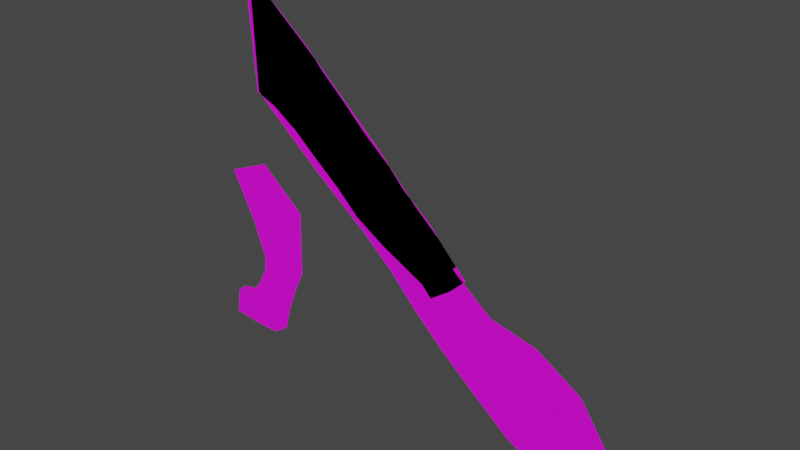 # Source: pythontest.blend  (saved by Blender 2.93.21; exported with 4.5.12 LTS)
import bpy
from mathutils import Matrix  # noqa: F401  (used for matrix-valued properties, if any)

bpy.ops.wm.read_factory_settings(use_empty=True)
scene = bpy.context.scene
scene.name = 'Scene'

# ---- collections
col_collection = bpy.data.collections.new('Collection'); scene.collection.children.link(col_collection)

# ---- images (referenced by path relative to the original .blend; pixels are not part of the script)
import os
ASSET_DIR = os.environ.get("B2B_ASSET_DIR", "")  # directory of the original .blend (textures are referenced by path, not embedded)
HERE = os.path.dirname(os.path.abspath(__file__))  # packed textures are extracted next to this script under _unpacked/

def load_image(name, relpath, width, height, colorspace="sRGB"):
    """Load a texture the original file referenced (path relative to the .blend, or extracted next to this script)."""
    p = next((c for c in (os.path.join(HERE, relpath), os.path.join(ASSET_DIR, relpath)) if relpath and os.path.exists(c)), "")
    if p:
        img = bpy.data.images.load(p, check_existing=True)
        img.name = name
    else:  # same state as the original file: an image datablock whose file is absent (Cycles renders it pink)
        img = bpy.data.images.new(name, width, height)
        img.source = "FILE"
        img.filepath = "//" + (relpath or name)
    img.colorspace_settings.name = colorspace
    return img
img_digileg_png_001 = load_image('digileg.png.001', 'digileg.png', 1024, 1024, 'sRGB')
img_dragontail_png = load_image('dragontail.png', 'dragontail.png', 1024, 1024, 'sRGB')
img_cattail_png = load_image('cattail.png', 'cattail.png', 1024, 1024, 'sRGB')
img_tailcanine_png = load_image('tailcanine.png', 'tailcanine.png', 1024, 1024, 'sRGB')
img_tailshort_png = load_image('tailshort.png', 'tailshort.png', 1024, 1024, 'sRGB')

# ---- materials (node trees are filled in below, after node groups)
mat_material_002 = bpy.data.materials.new('Material.002')
mat_material_002.use_transparent_shadow = False
mat_material_003 = bpy.data.materials.new('Material.003')
mat_material_003.use_transparent_shadow = False
mat_material_004 = bpy.data.materials.new('Material.004')
mat_material_004.use_transparent_shadow = False
mat_material_005 = bpy.data.materials.new('Material.005')
mat_material_005.use_transparent_shadow = False
mat_material_006 = bpy.data.materials.new('Material.006')
mat_material_006.use_transparent_shadow = False

# ---- material node trees
mat_material_002.use_nodes = True; mat_material_002.node_tree.nodes.clear()
_N = mat_material_002.node_tree.nodes; _L = mat_material_002.node_tree.links
n0 = _N.new('ShaderNodeBsdfPrincipled'); n0.name = 'Principled BSDF'; n0.location = (10, 300)
n0.distribution = 'GGX'
n0.subsurface_method = 'BURLEY'
n0.inputs[3].default_value = 1.45
n0.inputs[27].default_value = (0.0, 0.0, 0.0, 1.0)
n0.inputs[28].default_value = 1.0
n1 = _N.new('ShaderNodeOutputMaterial'); n1.name = 'Material Output'; n1.location = (300, 300)
n2 = _N.new('ShaderNodeTexImage'); n2.name = 'Image Texture'; n2.location = (-552, 98)
n2.image = img_digileg_png_001
_L.new(n0.outputs[0], n1.inputs[0])
_L.new(n2.outputs[0], n0.inputs[0])
n1.is_active_output = True
mat_material_003.use_nodes = True; mat_material_003.node_tree.nodes.clear()
_N = mat_material_003.node_tree.nodes; _L = mat_material_003.node_tree.links
n0 = _N.new('ShaderNodeBsdfPrincipled'); n0.name = 'Principled BSDF'; n0.location = (10, 300)
n0.distribution = 'GGX'
n0.subsurface_method = 'BURLEY'
n0.inputs[3].default_value = 1.45
n0.inputs[27].default_value = (0.0, 0.0, 0.0, 1.0)
n0.inputs[28].default_value = 1.0
n1 = _N.new('ShaderNodeOutputMaterial'); n1.name = 'Material Output'; n1.location = (300, 300)
n2 = _N.new('ShaderNodeTexImage'); n2.name = 'Image Texture'; n2.location = (-299, 145)
n2.image = img_dragontail_png
_L.new(n0.outputs[0], n1.inputs[0])
_L.new(n2.outputs[0], n0.inputs[0])
n1.is_active_output = True
mat_material_004.use_nodes = True; mat_material_004.node_tree.nodes.clear()
_N = mat_material_004.node_tree.nodes; _L = mat_material_004.node_tree.links
n0 = _N.new('ShaderNodeBsdfPrincipled'); n0.name = 'Principled BSDF'; n0.location = (10, 300)
n0.distribution = 'GGX'
n0.subsurface_method = 'BURLEY'
n0.inputs[3].default_value = 1.45
n0.inputs[27].default_value = (0.0, 0.0, 0.0, 1.0)
n0.inputs[28].default_value = 1.0
n1 = _N.new('ShaderNodeOutputMaterial'); n1.name = 'Material Output'; n1.location = (300, 300)
n2 = _N.new('ShaderNodeTexImage'); n2.name = 'Image Texture'; n2.location = (-327, 119)
n2.image = img_cattail_png
_L.new(n0.outputs[0], n1.inputs[0])
_L.new(n2.outputs[0], n0.inputs[0])
n1.is_active_output = True
mat_material_005.use_nodes = True; mat_material_005.node_tree.nodes.clear()
_N = mat_material_005.node_tree.nodes; _L = mat_material_005.node_tree.links
n0 = _N.new('ShaderNodeBsdfPrincipled'); n0.name = 'Principled BSDF'; n0.location = (10, 300)
n0.distribution = 'GGX'
n0.subsurface_method = 'BURLEY'
n0.inputs[3].default_value = 1.45
n0.inputs[27].default_value = (0.0, 0.0, 0.0, 1.0)
n0.inputs[28].default_value = 1.0
n1 = _N.new('ShaderNodeOutputMaterial'); n1.name = 'Material Output'; n1.location = (300, 300)
n2 = _N.new('ShaderNodeTexImage'); n2.name = 'Image Texture'; n2.location = (-275, 159)
n2.image = img_tailcanine_png
_L.new(n0.outputs[0], n1.inputs[0])
_L.new(n2.outputs[0], n0.inputs[0])
n1.is_active_output = True
mat_material_006.use_nodes = True; mat_material_006.node_tree.nodes.clear()
_N = mat_material_006.node_tree.nodes; _L = mat_material_006.node_tree.links
n0 = _N.new('ShaderNodeBsdfPrincipled'); n0.name = 'Principled BSDF'; n0.location = (10, 300)
n0.distribution = 'GGX'
n0.subsurface_method = 'BURLEY'
n0.inputs[3].default_value = 1.45
n0.inputs[27].default_value = (0.0, 0.0, 0.0, 1.0)
n0.inputs[28].default_value = 1.0
n1 = _N.new('ShaderNodeOutputMaterial'); n1.name = 'Material Output'; n1.location = (300, 300)
n2 = _N.new('ShaderNodeTexImage'); n2.name = 'Image Texture'; n2.location = (-301, 242)
n2.image = img_tailshort_png
_L.new(n0.outputs[0], n1.inputs[0])
_L.new(n2.outputs[0], n0.inputs[0])
n1.is_active_output = True

# ---- world
world_world = bpy.data.worlds.new('World'); scene.world = world_world
world_world.use_nodes = True; world_world.node_tree.nodes.clear()
_N = world_world.node_tree.nodes; _L = world_world.node_tree.links
n0 = _N.new('ShaderNodeOutputWorld'); n0.name = 'World Output'; n0.location = (300, 300)
n1 = _N.new('ShaderNodeBackground'); n1.name = 'Background'; n1.location = (10, 300)
n1.inputs[0].default_value = (0.05088, 0.05088, 0.05088, 1.0)
_L.new(n1.outputs[0], n0.inputs[0])
n0.is_active_output = True
world_world.color = (0.05088, 0.05088, 0.05088)
world_world.use_sun_shadow = False
world_world.sun_shadow_jitter_overblur = 0.0

# ---- meshes
me_mybeautifulmesh_009 = bpy.data.meshes.new('myBeautifulMesh.009')
me_mybeautifulmesh_009.from_pydata([(-0.5246, 0.0, -4.013), (-0.4729, 0.0, -3.643), (-0.335, 0.0, -3.513), (-0.141, 0.0, -3.483), (-0.02461, 0.0, -3.371), (0.1176, 0.0, -3.078), (0.1306, 0.0, -2.862), (-0.05047, 0.0, -2.358), (-0.3996, 0.0, -1.668), (0.234, 0.0, -1.41), (0.8763, 0.0, -1.949), (0.859, 0.0, -2.88), (0.7297, 0.0, -3.16), (0.5831, 0.0, -3.543), (0.4883, 0.0, -3.91), (0.2599, 0.0, -4.065), (-0.09358, 0.0, -4.061), (-0.2729, 0.0, -3.835), (-0.1562, 0.0, -3.785), (0.06045, 0.0, -3.775), (0.1871, 0.0, -3.601), (0.2471, 0.0, -3.465), (0.3638, 0.0, -3.118), (0.4704, 0.0, -2.871), (0.3871, 0.0, -2.361), (0.2338, 0.0, -1.921)], [], [(17, 16, 0), (17, 1, 0), (17, 2, 1), (17, 18, 2), (17, 16, 18), (15, 16, 19), (18, 16, 19), (18, 3, 19), (18, 2, 3), (14, 20, 19, 15), (20, 4, 19), (3, 19, 4), (20, 21, 5, 4), (20, 14, 13, 21), (13, 12, 22, 21), (22, 6, 5, 21), (22, 23, 11, 12), (23, 24, 10, 11), (23, 6, 22), (23, 24, 7, 6), (24, 25, 10), (25, 9, 10), (25, 8, 9), (25, 7, 8), (25, 7, 24)])
_uv = me_mybeautifulmesh_009.uv_layers.new(name='UVMap')
_uv.uv.foreach_set('vector', [0.1562, 0.1016, 0.2963, 0.01334, -0.04041, 0.03186, 0.1562, 0.1016, 0.0, 0.1767, -0.04041, 0.03186, 0.1562, 0.1016, 0.1078, 0.2272, 0.0, 0.1767, 0.1562, 0.1016, 0.2474, 0.1211, 0.1078, 0.2272, 0.1562, 0.1016, 0.2963, 0.01334, 0.2474, 0.1211, 0.5725, 0.01165, 0.2963, 0.01334, 0.4167, 0.125, 0.2474, 0.1211, 0.2963, 0.01334, 0.4167, 0.125, 0.2474, 0.1211, 0.2593, 0.239, 0.4167, 0.125, 0.2474, 0.1211, 0.1078, 0.2272, 0.2593, 0.239, 0.7509, 0.07227, 0.5156, 0.1927, 0.4167, 0.125, 0.5725, 0.01165, 0.5156, 0.1927, 0.3502, 0.2827, 0.4167, 0.125, 0.2593, 0.239, 0.4167, 0.125, 0.3502, 0.2827, 0.5156, 0.1927, 0.5625, 0.2461, 0.4613, 0.3972, 0.3502, 0.2827, 0.5156, 0.1927, 0.7509, 0.07227, 0.825, 0.2154, 0.5625, 0.2461, 0.825, 0.2154, 0.9395, 0.3652, 0.6536, 0.3815, 0.5625, 0.2461, 0.6536, 0.3815, 0.4714, 0.4814, 0.4613, 0.3972, 0.5625, 0.2461, 0.6536, 0.3815, 0.737, 0.4779, 1.041, 0.4747, 0.9395, 0.3652, 0.737, 0.4779, 0.6719, 0.6771, 1.054, 0.8384, 1.041, 0.4747, 0.737, 0.4779, 0.4714, 0.4814, 0.6536, 0.3815, 0.737, 0.4779, 0.6719, 0.6771, 0.33, 0.6784, 0.4714, 0.4814, 0.6719, 0.6771, 0.5521, 0.849, 1.054, 0.8384, 0.5521, 0.849, 0.5523, 1.049, 1.054, 0.8384, 0.5521, 0.849, 0.05725, 0.9478, 0.5523, 1.049, 0.5521, 0.849, 0.33, 0.6784, 0.05725, 0.9478, 0.5521, 0.849, 0.33, 0.6784, 0.6719, 0.6771])
me_mybeautifulmesh_009.materials.append(mat_material_002)
me_mybeautifulmesh_009.use_remesh_fix_poles = True
me_mybeautifulmesh_009.use_remesh_preserve_attributes = False
me_mybeautifulmesh_009.update()
me_mybeautifulmesh = bpy.data.meshes.new('myBeautifulMesh')
me_mybeautifulmesh.from_pydata([(0.2088, 0.0, -0.3768), (0.5213, 0.0, -0.6476), (0.8546, 0.0, -0.9289), (1.219, 0.0, -1.231), (1.636, 0.0, -1.564), (2.042, 0.0, -1.877), (2.49, 0.0, -2.283), (2.844, 0.0, -2.668), (3.313, 0.0, -3.116), (3.782, 0.0, -3.512), (4.334, 0.0, -3.96), (4.886, 0.0, -4.273), (5.375, 0.0, -4.377), (5.75, 0.0, -4.043), (5.698, 0.0, -3.46), (5.323, 0.0, -2.898), (4.688, 0.0, -2.502), (4.021, 0.0, -2.346), (3.521, 0.0, -1.95), (3.073, 0.0, -1.523), (2.553, 0.0, -1.054), (2.105, 0.0, -0.5539), (1.584, 0.0, -0.05386), (1.146, 0.0, 0.4045), (0.6879, 0.0, 0.7795), (0.1567, 0.0, 1.175), (0.6351, 0.0, 0.02519), (0.9622, 0.0, -0.2458), (1.364, 0.0, -0.6384), (1.887, 0.0, -1.096), (2.299, 0.0, -1.498), (2.785, 0.0, -1.891), (3.215, 0.0, -2.274), (3.747, 0.0, -2.722), (4.093, 0.0, -2.965), (4.766, 0.0, -3.367), (5.046, 0.0, -3.629), (4.43, 0.0, -3.166), (5.006, 0.0, -2.7), (4.058, 0.0, -3.736), (5.511, 0.0, -3.179), (4.906, 0.0, -3.498), (4.61, 0.0, -4.116), (3.547, 0.0, -3.314), (4.355, 0.0, -2.424), (3.92, 0.0, -2.844), (3.079, 0.0, -2.892), (3.771, 0.0, -2.148), (3.481, 0.0, -2.498), (2.667, 0.0, -2.476), (3.0, 0.0, -2.082), (3.297, 0.0, -1.736), (2.266, 0.0, -2.08), (2.542, 0.0, -1.694), (2.813, 0.0, -1.288), (1.839, 0.0, -1.721), (2.329, 0.0, -0.8039), (2.093, 0.0, -1.297), (1.428, 0.0, -1.398), (1.626, 0.0, -0.8673), (1.844, 0.0, -0.3039), (1.037, 0.0, -1.08), (1.365, 0.0, 0.1753), (1.163, 0.0, -0.4421), (0.688, 0.0, -0.7882), (0.9171, 0.0, 0.592), (0.7986, 0.0, -0.1103), (0.1851, 0.0, 0.3304)], [], [(24, 26, 25), (66, 26, 1, 64), (63, 28, 3, 61), (63, 62, 22, 28), (66, 26, 24, 65), (58, 4, 29, 59), (55, 4, 29, 57), (52, 5, 30, 53), (49, 7, 32, 50), (46, 7, 32, 48), (43, 9, 34, 45), (39, 37, 34, 9), (41, 36, 11, 42), (12, 36, 11), (13, 36, 12), (14, 36, 13), (40, 15, 35, 41), (38, 37, 35, 15), (44, 45, 33, 17), (48, 47, 17, 33), (50, 51, 19, 31), (54, 20, 30, 53), (56, 21, 29, 57), (60, 22, 28, 59), (16, 34, 37, 38), (10, 35, 37, 39), (14, 40, 41, 36), (35, 41, 42, 10), (16, 34, 45, 44), (8, 43, 45, 33), (32, 18, 47, 48), (8, 46, 48, 33), (32, 18, 51, 50), (6, 49, 50, 31), (19, 54, 53, 31), (6, 52, 53, 31), (20, 56, 57, 30), (5, 55, 57, 30), (21, 60, 59, 29), (3, 58, 59, 28), (27, 23, 62, 63), (27, 63, 61, 2), (27, 66, 65, 23), (27, 66, 64, 2), (67, 26, 25), (1, 26, 67, 0)])
_uv = me_mybeautifulmesh.uv_layers.new(name='UVMap')
_uv.uv.foreach_set('vector', [0.2899, 0.9593, 0.2848, 0.812, 0.238, 1.037, 0.3007, 0.7855, 0.2848, 0.812, 0.2736, 0.6806, 0.2899, 0.6531, 0.3363, 0.7207, 0.3559, 0.6824, 0.3418, 0.5667, 0.324, 0.5962, 0.3363, 0.7207, 0.356, 0.8413, 0.3774, 0.7965, 0.3559, 0.6824, 0.3007, 0.7855, 0.2848, 0.812, 0.2899, 0.9593, 0.3123, 0.9227, 0.3621, 0.5341, 0.3825, 0.5015, 0.4071, 0.5929, 0.3815, 0.6377, 0.4023, 0.471, 0.3825, 0.5015, 0.4071, 0.5929, 0.4271, 0.5537, 0.444, 0.4008, 0.4222, 0.4405, 0.4472, 0.5145, 0.4709, 0.4761, 0.4832, 0.3235, 0.5005, 0.2859, 0.5367, 0.363, 0.5157, 0.4004, 0.5234, 0.2421, 0.5005, 0.2859, 0.5367, 0.363, 0.5627, 0.3191, 0.5692, 0.1597, 0.592, 0.1211, 0.6225, 0.2281, 0.6056, 0.2517, 0.619, 0.07735, 0.6553, 0.1887, 0.6225, 0.2281, 0.592, 0.1211, 0.7018, 0.1238, 0.7155, 0.09828, 0.6999, -0.02743, 0.6729, 0.003092, 0.7477, -0.04777, 0.7155, 0.09828, 0.6999, -0.02743, 0.7843, 0.01733, 0.7155, 0.09828, 0.7477, -0.04777, 0.7792, 0.1313, 0.7155, 0.09828, 0.7843, 0.01733, 0.7609, 0.1862, 0.7426, 0.2411, 0.6882, 0.1494, 0.7018, 0.1238, 0.7116, 0.2798, 0.6553, 0.1887, 0.6882, 0.1494, 0.7426, 0.2411, 0.648, 0.3337, 0.6056, 0.2517, 0.5887, 0.2753, 0.6154, 0.349, 0.5627, 0.3191, 0.591, 0.3876, 0.6154, 0.349, 0.5887, 0.2753, 0.5157, 0.4004, 0.5447, 0.468, 0.5229, 0.5097, 0.4947, 0.4378, 0.4974, 0.5555, 0.472, 0.6012, 0.4472, 0.5145, 0.4709, 0.4761, 0.4501, 0.6501, 0.4283, 0.6989, 0.4071, 0.5929, 0.4271, 0.5537, 0.4028, 0.7477, 0.3774, 0.7965, 0.3559, 0.6824, 0.3815, 0.6377, 0.6805, 0.3184, 0.6225, 0.2281, 0.6553, 0.1887, 0.7116, 0.2798, 0.646, 0.03361, 0.6882, 0.1494, 0.6553, 0.1887, 0.619, 0.07735, 0.7792, 0.1313, 0.7609, 0.1862, 0.7018, 0.1238, 0.7155, 0.09828, 0.6882, 0.1494, 0.7018, 0.1238, 0.6729, 0.003092, 0.646, 0.03361, 0.6805, 0.3184, 0.6225, 0.2281, 0.6056, 0.2517, 0.648, 0.3337, 0.5463, 0.1984, 0.5692, 0.1597, 0.6056, 0.2517, 0.5887, 0.2753, 0.5367, 0.363, 0.5666, 0.4263, 0.591, 0.3876, 0.5627, 0.3191, 0.5463, 0.1984, 0.5234, 0.2421, 0.5627, 0.3191, 0.5887, 0.2753, 0.5367, 0.363, 0.5666, 0.4263, 0.5447, 0.468, 0.5157, 0.4004, 0.4659, 0.3612, 0.4832, 0.3235, 0.5157, 0.4004, 0.4947, 0.4378, 0.5229, 0.5097, 0.4974, 0.5555, 0.4709, 0.4761, 0.4947, 0.4378, 0.4659, 0.3612, 0.444, 0.4008, 0.4709, 0.4761, 0.4947, 0.4378, 0.472, 0.6012, 0.4501, 0.6501, 0.4271, 0.5537, 0.4472, 0.5145, 0.4222, 0.4405, 0.4023, 0.471, 0.4271, 0.5537, 0.4472, 0.5145, 0.4283, 0.6989, 0.4028, 0.7477, 0.3815, 0.6377, 0.4071, 0.5929, 0.3418, 0.5667, 0.3621, 0.5341, 0.3815, 0.6377, 0.3559, 0.6824, 0.3167, 0.7591, 0.3347, 0.8861, 0.356, 0.8413, 0.3363, 0.7207, 0.3167, 0.7591, 0.3363, 0.7207, 0.324, 0.5962, 0.3062, 0.6257, 0.3167, 0.7591, 0.3007, 0.7855, 0.3123, 0.9227, 0.3347, 0.8861, 0.3167, 0.7591, 0.3007, 0.7855, 0.2899, 0.6531, 0.3062, 0.6257, 0.2408, 0.8716, 0.2848, 0.812, 0.238, 1.037, 0.2736, 0.6806, 0.2848, 0.812, 0.2408, 0.8716, 0.2431, 0.7335])
me_mybeautifulmesh.materials.append(mat_material_003)
me_mybeautifulmesh.use_remesh_fix_poles = True
me_mybeautifulmesh.use_remesh_preserve_attributes = False
me_mybeautifulmesh.update()
me_mybeautifulmesh_001 = bpy.data.meshes.new('myBeautifulMesh.001')
me_mybeautifulmesh_001.from_pydata([(0.4853, 0.0, -0.06841), (0.2248, 0.0, 1.116), (0.6618, 0.0, 0.7467), (0.8551, 0.0, 0.5955), (1.116, 0.0, 0.3854), (1.401, 0.0, 0.1417), (1.729, 0.0, -0.1609), (2.065, 0.0, -0.4886), (2.469, 0.0, -0.8331), (2.855, 0.0, -1.22), (3.216, 0.0, -1.539), (3.637, 0.0, -1.984), (3.401, 0.0, -2.211), (3.107, 0.0, -2.421), (2.687, 0.0, -1.959), (2.309, 0.0, -1.581), (1.922, 0.0, -1.236), (1.511, 0.0, -0.8667), (1.141, 0.0, -0.4886), (0.8971, 0.0, -0.2617), (0.7374, 0.0, -0.1356), (0.5946, 0.0, -0.07681), (0.6594, 0.0, 0.3486), (0.8363, 0.0, 0.1989), (1.04, 0.0, -0.01879), (1.333, 0.0, -0.2501), (1.775, 0.0, -0.6174), (2.197, 0.0, -0.9984), (2.612, 0.0, -1.393), (2.972, 0.0, -1.753), (3.427, 0.0, -1.762), (2.897, 0.0, -2.19), (3.187, 0.0, -1.982), (3.036, 0.0, -1.379), (2.498, 0.0, -1.77), (2.792, 0.0, -1.573), (2.662, 0.0, -1.026), (2.116, 0.0, -1.409), (2.404, 0.0, -1.196), (2.267, 0.0, -0.6609), (1.716, 0.0, -1.052), (1.986, 0.0, -0.8079), (1.897, 0.0, -0.3247), (1.554, 0.0, -0.4338), (1.326, 0.0, -0.6777), (1.565, 0.0, -0.00959), (1.019, 0.0, -0.3751), (1.187, 0.0, -0.1344), (0.352, 0.0, 0.5378), (0.54, 0.0, -0.07261), (0.4433, 0.0, 0.9316), (0.5057, 0.0, 0.4432)], [], [(31, 32, 29, 14), (32, 30, 10, 29), (33, 9, 28, 35), (36, 8, 27, 38), (39, 7, 26, 41), (42, 6, 25, 43), (45, 5, 24, 47), (5, 4, 23, 24), (4, 3, 22, 23), (3, 2, 22), (34, 14, 29, 35), (37, 16, 27, 38), (40, 17, 26, 41), (44, 18, 25, 43), (46, 19, 24, 47), (19, 20, 23, 24), (20, 21, 22, 23), (49, 0, 48, 51), (12, 11, 30, 32), (13, 12, 32, 31), (15, 34, 35, 28), (10, 33, 35, 29), (15, 37, 38, 28), (9, 36, 38, 28), (16, 40, 41, 27), (8, 39, 41, 27), (17, 44, 43, 26), (7, 42, 43, 26), (18, 46, 47, 25), (6, 45, 47, 25), (22, 51, 50, 2), (51, 48, 1, 50), (21, 49, 51, 22)])
_uv = me_mybeautifulmesh_001.uv_layers.new(name='UVMap')
_uv.uv.foreach_set('vector', [0.7041, 0.1999, 0.7607, 0.2405, 0.7188, 0.2852, 0.6631, 0.245, 0.7607, 0.2405, 0.8075, 0.2836, 0.7665, 0.3271, 0.7188, 0.2852, 0.7312, 0.3583, 0.6959, 0.3894, 0.6484, 0.3556, 0.6836, 0.3204, 0.6582, 0.4272, 0.6204, 0.4649, 0.5673, 0.4327, 0.6079, 0.3941, 0.581, 0.4986, 0.5416, 0.5322, 0.485, 0.5071, 0.5261, 0.4699, 0.5088, 0.5642, 0.476, 0.5962, 0.3986, 0.5788, 0.4418, 0.5429, 0.444, 0.6258, 0.412, 0.6553, 0.3415, 0.624, 0.37, 0.6014, 0.412, 0.6553, 0.3562, 0.7029, 0.3016, 0.6665, 0.3415, 0.624, 0.3562, 0.7029, 0.3053, 0.744, 0.2671, 0.6957, 0.3016, 0.6665, 0.3053, 0.744, 0.2675, 0.7735, 0.2671, 0.6957, 0.6261, 0.2819, 0.6631, 0.245, 0.7188, 0.2852, 0.6836, 0.3204, 0.5515, 0.3525, 0.5137, 0.3862, 0.5673, 0.4327, 0.6079, 0.3941, 0.4735, 0.4223, 0.4333, 0.4584, 0.485, 0.5071, 0.5261, 0.4699, 0.3972, 0.4953, 0.3611, 0.5322, 0.3986, 0.5788, 0.4418, 0.5429, 0.3373, 0.5544, 0.3135, 0.5765, 0.3415, 0.624, 0.37, 0.6014, 0.3135, 0.5765, 0.2823, 0.6012, 0.3016, 0.6665, 0.3415, 0.624, 0.2823, 0.6012, 0.2544, 0.6127, 0.2671, 0.6957, 0.3016, 0.6665, 0.2437, 0.6135, 0.2331, 0.6143, 0.207, 0.7327, 0.237, 0.7142, 0.8026, 0.1958, 0.8485, 0.2401, 0.8075, 0.2836, 0.7607, 0.2405, 0.7451, 0.1547, 0.8026, 0.1958, 0.7607, 0.2405, 0.7041, 0.1999, 0.5892, 0.3189, 0.6261, 0.2819, 0.6836, 0.3204, 0.6484, 0.3556, 0.7665, 0.3271, 0.7312, 0.3583, 0.6836, 0.3204, 0.7188, 0.2852, 0.5892, 0.3189, 0.5515, 0.3525, 0.6079, 0.3941, 0.6484, 0.3556, 0.6959, 0.3894, 0.6582, 0.4272, 0.6079, 0.3941, 0.6484, 0.3556, 0.5137, 0.3862, 0.4735, 0.4223, 0.5261, 0.4699, 0.5673, 0.4327, 0.6204, 0.4649, 0.581, 0.4986, 0.5261, 0.4699, 0.5673, 0.4327, 0.4333, 0.4584, 0.3972, 0.4953, 0.4418, 0.5429, 0.485, 0.5071, 0.5416, 0.5322, 0.5088, 0.5642, 0.4418, 0.5429, 0.485, 0.5071, 0.3611, 0.5322, 0.3373, 0.5544, 0.37, 0.6014, 0.3986, 0.5788, 0.476, 0.5962, 0.444, 0.6258, 0.37, 0.6014, 0.3986, 0.5788, 0.2671, 0.6957, 0.237, 0.7142, 0.2249, 0.8096, 0.2675, 0.7735, 0.237, 0.7142, 0.207, 0.7327, 0.1822, 0.8457, 0.2249, 0.8096, 0.2544, 0.6127, 0.2437, 0.6135, 0.237, 0.7142, 0.2671, 0.6957])
me_mybeautifulmesh_001.materials.append(mat_material_004)
me_mybeautifulmesh_001.use_remesh_fix_poles = True
me_mybeautifulmesh_001.use_remesh_preserve_attributes = False
me_mybeautifulmesh_001.update()
me_mybeautifulmesh_002 = bpy.data.meshes.new('myBeautifulMesh.002')
me_mybeautifulmesh_002.from_pydata([(0.1875, 0.0, -0.3898), (0.07785, 0.0, 1.273), (0.4717, 0.0, -0.5059), (0.7081, 0.0, 0.7521), (1.105, 0.0, 0.4227), (1.375, 0.0, 0.1867), (1.578, 0.0, -0.0001074), (1.862, 0.0, -0.2577), (2.282, 0.0, -0.6351), (2.659, 0.0, -1.045), (3.069, 0.0, -1.382), (3.49, 0.0, -1.828), (3.254, 0.0, -2.055), (2.96, 0.0, -2.265), (2.343, 0.0, -1.951), (1.895, 0.0, -1.673), (1.574, 0.0, -1.362), (1.152, 0.0, -1.015), (0.8364, 0.0, -0.7424), (0.7432, 0.0, -0.687), (0.6554, 0.0, -0.6273), (0.56, 0.0, -0.5616), (0.6036, 0.0, 0.3063), (0.8207, 0.0, 0.09615), (0.9747, 0.0, -0.04211), (1.155, 0.0, -0.2023), (1.555, 0.0, -0.5738), (1.985, 0.0, -0.9323), (2.419, 0.0, -1.272), (2.825, 0.0, -1.597), (0.1199, 0.0, 0.6351), (2.584, 0.0, -1.774), (3.107, 0.0, -2.16), (2.157, 0.0, -1.472), (1.78, 0.0, -1.147), (1.35, 0.0, -0.7918), (0.8589, 0.0, -0.3646), (0.7424, 0.0, -0.2699), (0.9958, 0.0, -0.4723), (0.5894, 0.0, -0.1455), (0.1537, 0.0, 0.1226), (1.722, 0.0, -0.131), (1.357, 0.0, -0.3898), (0.9706, 0.0, -0.8591), (1.164, 0.0, -0.6245), (2.072, 0.0, -0.4464), (1.338, 0.0, -1.168), (1.77, 0.0, -0.753), (1.554, 0.0, -0.9606), (2.471, 0.0, -0.8403), (1.735, 0.0, -1.517), (2.202, 0.0, -1.102), (1.968, 0.0, -1.31), (2.864, 0.0, -1.214), (2.119, 0.0, -1.812), (2.622, 0.0, -1.434), (2.371, 0.0, -1.623), (3.28, 0.0, -1.605), (2.652, 0.0, -2.108), (3.04, 0.0, -1.826), (2.846, 0.0, -1.967), (0.3636, 0.0, 1.037), (0.3979, 0.0, 0.4775), (0.4596, 0.0, -0.05203)], [], [(60, 59, 29, 31), (59, 57, 10, 29), (53, 9, 28, 55), (49, 8, 27, 51), (45, 7, 26, 47), (41, 6, 25, 42), (6, 5, 24, 25), (5, 4, 23, 24), (4, 3, 22, 23), (22, 62, 61, 3), (56, 31, 29, 55), (52, 34, 27, 51), (48, 35, 26, 47), (44, 38, 25, 42), (38, 36, 24, 25), (36, 37, 23, 24), (37, 39, 22, 23), (63, 40, 30, 62), (2, 0, 40, 63), (21, 2, 63, 39), (20, 21, 39, 37), (19, 20, 37, 36), (18, 19, 36, 38), (43, 18, 38, 44), (46, 17, 35, 48), (50, 16, 34, 52), (54, 14, 31, 56), (58, 60, 31, 14), (17, 43, 44, 35), (35, 44, 42, 26), (7, 41, 42, 26), (16, 46, 48, 34), (34, 48, 47, 27), (8, 45, 47, 27), (15, 50, 52, 33), (33, 52, 51, 28), (9, 49, 51, 28), (15, 54, 56, 33), (33, 56, 55, 28), (10, 53, 55, 29), (13, 32, 60, 58), (12, 11, 57, 59), (32, 12, 59, 60), (62, 30, 1, 61), (39, 63, 62, 22)])
_uv = me_mybeautifulmesh_002.uv_layers.new(name='UVMap')
_uv.uv.foreach_set('vector', [0.7228, 0.2129, 0.7607, 0.2405, 0.7188, 0.2852, 0.6717, 0.2506, 0.7607, 0.2405, 0.8075, 0.2836, 0.7665, 0.3271, 0.7188, 0.2852, 0.7264, 0.36, 0.6864, 0.3929, 0.6394, 0.3487, 0.6791, 0.3169, 0.6495, 0.4329, 0.6127, 0.473, 0.5546, 0.415, 0.597, 0.3818, 0.5717, 0.5099, 0.5307, 0.5467, 0.4708, 0.485, 0.5127, 0.45, 0.5033, 0.5715, 0.4751, 0.597, 0.3926, 0.5575, 0.4321, 0.5209, 0.4751, 0.597, 0.4356, 0.6335, 0.3573, 0.5888, 0.3926, 0.5575, 0.4356, 0.6335, 0.3828, 0.6796, 0.3273, 0.6158, 0.3573, 0.5888, 0.3828, 0.6796, 0.3053, 0.744, 0.2849, 0.6569, 0.3273, 0.6158, 0.2849, 0.6569, 0.2447, 0.6903, 0.238, 0.7996, 0.3053, 0.744, 0.63, 0.28, 0.6717, 0.2506, 0.7188, 0.2852, 0.6791, 0.3169, 0.5514, 0.3413, 0.5145, 0.3731, 0.5546, 0.415, 0.597, 0.3818, 0.4705, 0.4095, 0.4307, 0.4424, 0.4708, 0.485, 0.5127, 0.45, 0.3943, 0.4751, 0.3615, 0.5048, 0.3926, 0.5575, 0.4321, 0.5209, 0.3615, 0.5048, 0.3347, 0.5259, 0.3573, 0.5888, 0.3926, 0.5575, 0.3347, 0.5259, 0.312, 0.5443, 0.3273, 0.6158, 0.3573, 0.5888, 0.312, 0.5443, 0.2821, 0.5686, 0.2849, 0.6569, 0.3273, 0.6158, 0.2567, 0.5869, 0.197, 0.621, 0.1904, 0.7211, 0.2447, 0.6903, 0.2591, 0.4983, 0.2036, 0.5209, 0.197, 0.621, 0.2567, 0.5869, 0.2764, 0.4874, 0.2591, 0.4983, 0.2567, 0.5869, 0.2821, 0.5686, 0.295, 0.4745, 0.2764, 0.4874, 0.2821, 0.5686, 0.312, 0.5443, 0.3121, 0.4629, 0.295, 0.4745, 0.312, 0.5443, 0.3347, 0.5259, 0.3303, 0.4521, 0.3121, 0.4629, 0.3347, 0.5259, 0.3615, 0.5048, 0.3565, 0.4293, 0.3303, 0.4521, 0.3615, 0.5048, 0.3943, 0.4751, 0.4284, 0.3689, 0.3919, 0.3988, 0.4307, 0.4424, 0.4705, 0.4095, 0.5058, 0.3007, 0.4745, 0.3311, 0.5145, 0.3731, 0.5514, 0.3413, 0.5809, 0.2432, 0.6246, 0.216, 0.6717, 0.2506, 0.63, 0.28, 0.6849, 0.1854, 0.7228, 0.2129, 0.6717, 0.2506, 0.6246, 0.216, 0.3919, 0.3988, 0.3565, 0.4293, 0.3943, 0.4751, 0.4307, 0.4424, 0.4307, 0.4424, 0.3943, 0.4751, 0.4321, 0.5209, 0.4708, 0.485, 0.5307, 0.5467, 0.5033, 0.5715, 0.4321, 0.5209, 0.4708, 0.485, 0.4745, 0.3311, 0.4284, 0.3689, 0.4705, 0.4095, 0.5145, 0.3731, 0.5145, 0.3731, 0.4705, 0.4095, 0.5127, 0.45, 0.5546, 0.415, 0.6127, 0.473, 0.5717, 0.5099, 0.5127, 0.45, 0.5546, 0.415, 0.5371, 0.2703, 0.5058, 0.3007, 0.5514, 0.3413, 0.5882, 0.3095, 0.5882, 0.3095, 0.5514, 0.3413, 0.597, 0.3818, 0.6394, 0.3487, 0.6864, 0.3929, 0.6495, 0.4329, 0.597, 0.3818, 0.6394, 0.3487, 0.5371, 0.2703, 0.5809, 0.2432, 0.63, 0.28, 0.5882, 0.3095, 0.5882, 0.3095, 0.63, 0.28, 0.6791, 0.3169, 0.6394, 0.3487, 0.7665, 0.3271, 0.7264, 0.36, 0.6791, 0.3169, 0.7188, 0.2852, 0.7451, 0.1547, 0.7739, 0.1753, 0.7228, 0.2129, 0.6849, 0.1854, 0.8026, 0.1958, 0.8485, 0.2401, 0.8075, 0.2836, 0.7607, 0.2405, 0.7739, 0.1753, 0.8026, 0.1958, 0.7607, 0.2405, 0.7228, 0.2129, 0.2447, 0.6903, 0.1904, 0.7211, 0.1822, 0.8457, 0.238, 0.7996, 0.2821, 0.5686, 0.2567, 0.5869, 0.2447, 0.6903, 0.2849, 0.6569])
me_mybeautifulmesh_002.materials.append(mat_material_005)
me_mybeautifulmesh_002.use_remesh_fix_poles = True
me_mybeautifulmesh_002.use_remesh_preserve_attributes = False
me_mybeautifulmesh_002.update()
me_mybeautifulmesh_003 = bpy.data.meshes.new('myBeautifulMesh.003')
me_mybeautifulmesh_003.from_pydata([(0.2385, 0.0, 0.9548), (0.3527, 0.0, 0.8726), (0.4896, 0.0, 0.795), (0.6175, 0.0, 0.6945), (0.7271, 0.0, 0.5987), (0.8458, 0.0, 0.5165), (0.96, 0.0, 0.4206), (1.115, 0.0, 0.3247), (1.252, 0.0, 0.2242), (1.398, 0.0, 0.1009), (1.512, 0.0, -0.01779), (1.649, 0.0, -0.1593), (1.768, 0.0, -0.3009), (1.896, 0.0, -0.447), (1.668, 0.0, -0.6525), (1.412, 0.0, -0.8397), (1.216, 0.0, -0.6799), (1.088, 0.0, -0.5657), (0.9645, 0.0, -0.4516), (0.8458, 0.0, -0.3329), (0.7225, 0.0, -0.2096), (0.5536, 0.0, -0.05888), (0.4075, 0.0, 0.05984), (0.2705, 0.0, 0.1786), (0.3664, 0.0, 0.4525), (0.5262, 0.0, 0.3429), (0.6997, 0.0, 0.2288), (0.8321, 0.0, 0.1055), (0.9782, 0.0, 0.00961), (1.079, 0.0, -0.09541), (1.184, 0.0, -0.1822), (1.28, 0.0, -0.2644), (1.412, 0.0, -0.3922), (1.512, 0.0, -0.4881), (1.576, 0.0, -0.5657), (0.256, 0.0, 0.5299)], [], [(23, 24, 35), (23, 24, 22), (24, 1, 0), (2, 24, 1), (25, 2, 24), (25, 3, 2), (25, 4, 3), (25, 26, 4), (4, 26, 5), (26, 6, 5), (26, 6, 27), (27, 7, 6), (28, 7, 27), (28, 8, 7), (29, 8, 28), (29, 9, 8), (30, 9, 29), (31, 9, 30), (31, 10, 9), (31, 11, 10), (32, 11, 31), (33, 11, 32), (33, 12, 11), (34, 12, 33), (34, 13, 12), (34, 14, 13), (34, 15, 14), (34, 16, 15), (33, 16, 34), (32, 16, 33), (17, 32, 16), (17, 31, 32), (18, 31, 17), (18, 30, 31), (18, 30, 19), (19, 29, 30), (20, 29, 19), (20, 28, 29), (20, 27, 28), (21, 27, 20), (21, 26, 27), (22, 25, 24), (25, 21, 26), (25, 22, 21), (35, 24, 0)])
_uv = me_mybeautifulmesh_003.uv_layers.new(name='UVMap')
_uv.uv.foreach_set('vector', [0.2069, 0.5345, 0.2444, 0.6415, 0.2013, 0.6717, 0.2069, 0.5345, 0.2444, 0.6415, 0.2604, 0.4881, 0.2444, 0.6415, 0.239, 0.8056, 0.1944, 0.8377, 0.2925, 0.7753, 0.2444, 0.6415, 0.239, 0.8056, 0.3068, 0.5987, 0.2925, 0.7753, 0.2444, 0.6415, 0.3068, 0.5987, 0.3425, 0.736, 0.2925, 0.7753, 0.3068, 0.5987, 0.3853, 0.6986, 0.3425, 0.736, 0.3068, 0.5987, 0.3746, 0.5541, 0.3853, 0.6986, 0.3853, 0.6986, 0.3746, 0.5541, 0.4316, 0.6665, 0.3746, 0.5541, 0.4762, 0.629, 0.4316, 0.6665, 0.3746, 0.5541, 0.4762, 0.629, 0.4263, 0.5059, 0.4263, 0.5059, 0.5369, 0.5915, 0.4762, 0.629, 0.4834, 0.4685, 0.5369, 0.5915, 0.4263, 0.5059, 0.4834, 0.4685, 0.5904, 0.5523, 0.5369, 0.5915, 0.5226, 0.4274, 0.5904, 0.5523, 0.4834, 0.4685, 0.5226, 0.4274, 0.6475, 0.5041, 0.5904, 0.5523, 0.5636, 0.3936, 0.6475, 0.5041, 0.5226, 0.4274, 0.6011, 0.3614, 0.6475, 0.5041, 0.5636, 0.3936, 0.6011, 0.3614, 0.6921, 0.4578, 0.6475, 0.5041, 0.6011, 0.3614, 0.7456, 0.4025, 0.6921, 0.4578, 0.6528, 0.3115, 0.7456, 0.4025, 0.6011, 0.3614, 0.6921, 0.274, 0.7456, 0.4025, 0.6528, 0.3115, 0.6921, 0.274, 0.792, 0.3472, 0.7456, 0.4025, 0.717, 0.2437, 0.792, 0.3472, 0.6921, 0.274, 0.717, 0.2437, 0.8419, 0.2901, 0.792, 0.3472, 0.717, 0.2437, 0.7527, 0.2098, 0.8419, 0.2901, 0.717, 0.2437, 0.6528, 0.1367, 0.7527, 0.2098, 0.717, 0.2437, 0.5761, 0.1991, 0.6528, 0.1367, 0.6921, 0.274, 0.5761, 0.1991, 0.717, 0.2437, 0.6528, 0.3115, 0.5761, 0.1991, 0.6921, 0.274, 0.5262, 0.2437, 0.6528, 0.3115, 0.5761, 0.1991, 0.5262, 0.2437, 0.6011, 0.3614, 0.6528, 0.3115, 0.478, 0.2883, 0.6011, 0.3614, 0.5262, 0.2437, 0.478, 0.2883, 0.5636, 0.3936, 0.6011, 0.3614, 0.478, 0.2883, 0.5636, 0.3936, 0.4316, 0.3347, 0.4316, 0.3347, 0.5226, 0.4274, 0.5636, 0.3936, 0.3835, 0.3828, 0.5226, 0.4274, 0.4316, 0.3347, 0.3835, 0.3828, 0.4834, 0.4685, 0.5226, 0.4274, 0.3835, 0.3828, 0.4263, 0.5059, 0.4834, 0.4685, 0.3175, 0.4417, 0.4263, 0.5059, 0.3835, 0.3828, 0.3175, 0.4417, 0.3746, 0.5541, 0.4263, 0.5059, 0.2604, 0.4881, 0.3068, 0.5987, 0.2444, 0.6415, 0.3068, 0.5987, 0.3175, 0.4417, 0.3746, 0.5541, 0.3068, 0.5987, 0.2604, 0.4881, 0.3175, 0.4417, 0.2013, 0.6717, 0.2444, 0.6415, 0.1944, 0.8377])
me_mybeautifulmesh_003.materials.append(mat_material_006)
me_mybeautifulmesh_003.use_remesh_fix_poles = True
me_mybeautifulmesh_003.use_remesh_preserve_attributes = False
me_mybeautifulmesh_003.update()
arm_armature_018 = bpy.data.armatures.new('Armature.018')  # bones are not reproduced

# ---- objects
ob_armature = bpy.data.objects.new('Armature', arm_armature_018)
ob_empty = bpy.data.objects.new('Empty', None)
ob_mybeautifulmesh_009 = bpy.data.objects.new('myBeautifulMesh.009', me_mybeautifulmesh_009)
ob_mybeautifulmesh = bpy.data.objects.new('myBeautifulMesh', me_mybeautifulmesh)
ob_mybeautifulmesh_001 = bpy.data.objects.new('myBeautifulMesh.001', me_mybeautifulmesh_001)
ob_mybeautifulmesh_002 = bpy.data.objects.new('myBeautifulMesh.002', me_mybeautifulmesh_002)
ob_mybeautifulmesh_003 = bpy.data.objects.new('myBeautifulMesh.003', me_mybeautifulmesh_003)

# ---- transforms, parenting, visibility, modifiers, constraints
ob_armature.location = (0.0, 0.0, 0.0)
ob_empty.location = (2.148, 1.584, 0.2078)
ob_empty.rotation_euler = (1.571, -0.0, -0.0)
ob_empty.empty_display_type = 'IMAGE'
ob_empty.empty_display_size = 8.51
ob_empty.use_empty_image_alpha = True
ob_mybeautifulmesh_009.location = (0.0, 0.0, 0.0)
_vg = ob_mybeautifulmesh_009.vertex_groups.new(name='LLLeg')
for _i, _w in zip([0, 1, 2, 3, 4, 5, 6, 7, 8, 9, 10, 11, 12, 13, 14, 15, 16, 17, 18, 19, 20, 21, 22, 23, 24, 25], [0.09728, 0.1332, 0.1936, 0.3115, 0.5229, 0.8154, 0.9575, 0.9931, 0.9986, 0.9993, 0.9964, 0.9762, 0.9147, 0.765, 0.5278, 0.3067, 0.1517, 0.1193, 0.18, 0.3051, 0.5258, 0.7878, 0.9333, 0.9796, 0.9962, 0.9986]): _vg.add([_i], _w, 'REPLACE')
_vg = ob_mybeautifulmesh_009.vertex_groups.new(name='LFoot')
for _i, _w in zip([0, 1, 2, 3, 4, 5, 6, 7, 8, 9, 10, 11, 12, 13, 14, 15, 16, 17, 18, 19, 20, 21, 22, 23, 24, 25], [0.9027, 0.8668, 0.8064, 0.6885, 0.4771, 0.1846, 0.04252, 0.006854, 0.001429, 0.0006692, 0.003605, 0.02378, 0.0853, 0.235, 0.4722, 0.6933, 0.8483, 0.8807, 0.82, 0.6949, 0.4742, 0.2122, 0.06667, 0.02036, 0.003816, 0.001351]): _vg.add([_i], _w, 'REPLACE')
_m = ob_mybeautifulmesh_009.modifiers.new('Subdivision', 'SUBSURF')
_m.show_render = False
_m = ob_mybeautifulmesh_009.modifiers.new('Armature', 'ARMATURE')
_m.object = ob_armature
ob_mybeautifulmesh.location = (0.0, 0.0, 0.0)
_vg = ob_mybeautifulmesh.vertex_groups.new(name='Tail1')
for _i, _w in zip([0, 1, 2, 3, 4, 5, 6, 7, 8, 9, 16, 17, 18, 19, 20, 21, 22, 23, 24, 25, 26, 27, 28, 29, 30, 31, 32, 33, 34, 38, 43, 44, 45, 46, 47, 48, 49, 50, 51, 52, 53, 54, 55, 56, 57, 58, 59, 60, 61, 62, 63, 64, 65, 66, 67], [0.06701, 0.6086, 0.51, 0.2769, 0.08868, 0.01539, 0.001311, 4.417e-05, 2.031e-07, 5.156e-12, 4.791e-09, 1.558e-06, 7.336e-05, 0.001552, 0.01643, 0.09137, 0.2814, 0.5153, 0.3796, 0.04811, 0.4943, 0.5159, 0.2779, 0.08691, 0.01451, 0.001185, 4.119e-05, 4.591e-07, 4.563e-12, 1.571e-12, 8.939e-11, 1.57e-07, 1.399e-08, 5.058e-06, 1.241e-05, 4.834e-06, 0.0002803, 0.0002458, 0.0003724, 0.004968, 0.004551, 0.005504, 0.04012, 0.04189, 0.03855, 0.1684, 0.1672, 0.1721, 0.3988, 0.4039, 0.4024, 0.5911, 0.4654, 0.5978, 0.06315]): _vg.add([_i], _w, 'REPLACE')
_vg = ob_mybeautifulmesh.vertex_groups.new(name='Tail2')
for _i, _w in zip([0, 1, 2, 3, 4, 5, 6, 7, 8, 9, 10, 11, 14, 15, 16, 17, 18, 19, 20, 21, 22, 23, 24, 25, 26, 27, 28, 29, 30, 31, 32, 33, 34, 35, 36, 37, 38, 39, 40, 41, 42, 43, 44, 45, 46, 47, 48, 49, 50, 51, 52, 53, 54, 55, 56, 57, 58, 59, 60, 61, 62, 63, 64, 65, 66, 67], [0.011, 0.1391, 0.3626, 0.5682, 0.5265, 0.2861, 0.08836, 0.01465, 0.001182, 3.714e-05, 1.439e-07, 5.544e-11, 1.024e-09, 1.052e-06, 5.72e-05, 0.001344, 0.01531, 0.08982, 0.2877, 0.5265, 0.5657, 0.3589, 0.0852, 0.007991, 0.1005, 0.3604, 0.5738, 0.532, 0.2854, 0.08572, 0.01357, 0.001031, 3.202e-05, 2.947e-07, 1.067e-12, 3.428e-06, 9.09e-06, 4.052e-06, 9.95e-08, 3.159e-09, 8.234e-10, 0.0002442, 0.0003071, 0.0002039, 0.004605, 0.004958, 0.004123, 0.0391, 0.03711, 0.04016, 0.1712, 0.1687, 0.1729, 0.4155, 0.4166, 0.4179, 0.5841, 0.591, 0.5828, 0.4848, 0.4813, 0.4869, 0.2387, 0.1839, 0.2323, 0.009514]): _vg.add([_i], _w, 'REPLACE')
_vg = ob_mybeautifulmesh.vertex_groups.new(name='Tail3')
for _i, _w in zip([0, 1, 2, 3, 4, 5, 6, 7, 8, 9, 10, 11, 12, 13, 14, 15, 16, 17, 18, 19, 20, 21, 22, 23, 24, 25, 26, 27, 28, 29, 30, 31, 32, 33, 34, 35, 36, 37, 38, 39, 40, 41, 42, 43, 44, 45, 46, 47, 48, 49, 50, 51, 52, 53, 54, 55, 56, 57, 58, 59, 60, 61, 62, 63, 64, 65, 66, 67], [8.644e-05, 0.002288, 0.02484, 0.1276, 0.3528, 0.5506, 0.4941, 0.2527, 0.07104, 0.0103, 0.0006933, 1.794e-05, 2.474e-06, 2.445e-06, 1.779e-05, 0.000691, 0.01027, 0.07086, 0.2519, 0.4923, 0.5479, 0.3502, 0.1259, 0.02415, 0.001321, 5.855e-05, 0.00124, 0.0225, 0.1232, 0.3518, 0.5563, 0.4982, 0.2502, 0.06765, 0.009107, 0.0005317, 8.111e-06, 0.002479, 0.002953, 0.002962, 0.0001265, 8.758e-05, 0.0001271, 0.02952, 0.02945, 0.02728, 0.1448, 0.1444, 0.1412, 0.3796, 0.3803, 0.3784, 0.5588, 0.5652, 0.5565, 0.4725, 0.4697, 0.4754, 0.2283, 0.2248, 0.2261, 0.06104, 0.0599, 0.05743, 0.008475, 0.006338, 0.007268, 5.35e-05]): _vg.add([_i], _w, 'REPLACE')
_vg = ob_mybeautifulmesh.vertex_groups.new(name='Tail4')
for _i, _w in zip([0, 1, 2, 3, 4, 5, 6, 7, 8, 9, 10, 11, 12, 13, 14, 15, 16, 17, 18, 19, 20, 21, 22, 23, 24, 25, 26, 27, 28, 29, 30, 31, 32, 33, 34, 35, 36, 37, 38, 39, 40, 41, 42, 43, 44, 45, 46, 47, 48, 49, 50, 51, 52, 53, 54, 55, 56, 57, 58, 59, 60, 61, 62, 63, 64, 65, 66, 67], [1.706e-08, 1.537e-06, 0.000122, 0.002887, 0.02914, 0.145, 0.3881, 0.5888, 0.519, 0.2644, 0.07529, 0.01151, 0.005847, 0.005807, 0.01138, 0.07494, 0.2639, 0.5185, 0.5885, 0.3879, 0.145, 0.02915, 0.002891, 0.0001226, 9.784e-07, 9.079e-09, 4.368e-07, 8.419e-05, 0.002416, 0.02692, 0.1414, 0.3889, 0.5962, 0.5237, 0.2619, 0.07169, 0.00907, 0.1483, 0.1517, 0.1522, 0.03148, 0.0291, 0.03171, 0.3973, 0.3967, 0.3981, 0.5914, 0.591, 0.5988, 0.512, 0.5167, 0.5118, 0.2554, 0.253, 0.2553, 0.07059, 0.07059, 0.06722, 0.0101, 0.008934, 0.01011, 0.0006711, 0.0006727, 0.0005149, 1.712e-05, 1.352e-05, 9.461e-06, 5.817e-10]): _vg.add([_i], _w, 'REPLACE')
_vg = ob_mybeautifulmesh.vertex_groups.new(name='Tail5')
for _i, _w in zip([3, 4, 5, 6, 7, 8, 9, 10, 11, 12, 13, 14, 15, 16, 17, 18, 19, 20, 21, 22, 23, 28, 29, 30, 31, 32, 33, 34, 35, 36, 37, 38, 39, 40, 41, 42, 43, 44, 45, 46, 47, 48, 49, 50, 51, 52, 53, 54, 55, 56, 57, 58, 59, 60, 61, 62, 63], [1.42e-06, 0.0001136, 0.00275, 0.02821, 0.1438, 0.4088, 0.7253, 0.924, 0.9885, 0.9942, 0.9942, 0.9886, 0.9244, 0.7258, 0.4093, 0.1442, 0.02835, 0.002784, 0.0001177, 1.599e-06, 1.697e-12, 6.381e-07, 7.91e-05, 0.002308, 0.02606, 0.1399, 0.4076, 0.7289, 0.9278, 0.9909, 0.8492, 0.8453, 0.8448, 0.9684, 0.9708, 0.9682, 0.573, 0.5735, 0.5745, 0.2592, 0.2596, 0.2559, 0.069, 0.06566, 0.06924, 0.009696, 0.008592, 0.009769, 0.0006327, 0.0006455, 0.0004889, 1.557e-05, 8.804e-06, 1.658e-05, 9.223e-08, 1.109e-07, 3.49e-09]): _vg.add([_i], _w, 'REPLACE')
_vg = ob_mybeautifulmesh.vertex_groups.new(name='Hip')
for _i, _w in zip([0, 1, 2, 3, 4, 5, 6, 7, 8, 17, 18, 19, 20, 21, 22, 23, 24, 25, 26, 27, 28, 29, 30, 31, 32, 33, 43, 44, 45, 46, 47, 48, 49, 50, 51, 52, 53, 54, 55, 56, 57, 58, 59, 60, 61, 62, 63, 64, 65, 66, 67], [0.7626, 0.6782, 0.2464, 0.06509, 0.01552, 0.002043, 0.0001368, 4.05e-06, 3.564e-08, 3.388e-08, 3.908e-06, 0.000134, 0.002019, 0.0154, 0.08429, 0.3321, 0.6968, 0.76, 0.7122, 0.2738, 0.06075, 0.01189, 0.001318, 6.914e-05, 1.406e-06, 4.119e-09, 4.823e-10, 4.66e-10, 7.528e-12, 4.703e-07, 4.496e-07, 1.184e-07, 2.641e-05, 1.132e-05, 2.57e-05, 0.0005791, 0.0003345, 0.0005702, 0.006093, 0.006035, 0.004313, 0.03404, 0.02788, 0.03701, 0.1192, 0.1774, 0.1329, 0.4609, 0.5286, 0.4918, 0.7719]): _vg.add([_i], _w, 'REPLACE')
_m = ob_mybeautifulmesh.modifiers.new('Armature', 'ARMATURE')
_m.object = ob_armature
ob_mybeautifulmesh_001.location = (0.0, 0.0, 0.0)
_vg = ob_mybeautifulmesh_001.vertex_groups.new(name='Tail1')
for _i, _w in zip([0, 1, 2, 3, 4, 5, 6, 7, 8, 9, 10, 11, 12, 13, 14, 15, 16, 17, 18, 19, 20, 21, 22, 23, 24, 25, 26, 27, 28, 29, 30, 31, 32, 33, 34, 35, 36, 37, 38, 39, 40, 41, 42, 43, 44, 45, 46, 47, 48, 49, 50, 51], [0.1298, 0.1286, 0.2479, 0.3158, 0.4109, 0.4548, 0.2938, 0.08092, 0.01825, 0.007003, 0.001376, 0.0001864, 0.0001853, 0.0002652, 0.001616, 0.00725, 0.01972, 0.09057, 0.3111, 0.4554, 0.395, 0.279, 0.2804, 0.405, 0.4639, 0.3036, 0.08125, 0.01788, 0.007018, 0.001366, 0.0004397, 0.0005828, 0.0004374, 0.003519, 0.003805, 0.003515, 0.01144, 0.01182, 0.01137, 0.03571, 0.04019, 0.03506, 0.1696, 0.1737, 0.1848, 0.4083, 0.4209, 0.4218, 0.1242, 0.176, 0.1677, 0.1711]): _vg.add([_i], _w, 'REPLACE')
_vg = ob_mybeautifulmesh_001.vertex_groups.new(name='Tail2')
for _i, _w in zip([0, 1, 2, 3, 4, 5, 6, 7, 8, 9, 10, 11, 12, 13, 14, 15, 16, 17, 18, 19, 20, 21, 22, 23, 24, 25, 26, 27, 28, 29, 30, 31, 32, 33, 34, 35, 36, 37, 38, 39, 40, 41, 42, 43, 44, 45, 46, 47, 48, 49, 50, 51], [0.03888, 0.03255, 0.08355, 0.1261, 0.2206, 0.3559, 0.6793, 0.8424, 0.6292, 0.2373, 0.04583, 0.01568, 0.01562, 0.01746, 0.05424, 0.2583, 0.649, 0.8433, 0.6683, 0.3501, 0.217, 0.1189, 0.1083, 0.2129, 0.3497, 0.6773, 0.8529, 0.6443, 0.2415, 0.04586, 0.0217, 0.02551, 0.02169, 0.11, 0.1249, 0.1109, 0.4253, 0.4487, 0.4354, 0.7831, 0.7943, 0.7983, 0.8003, 0.8041, 0.7928, 0.518, 0.5084, 0.5128, 0.03344, 0.06138, 0.04774, 0.05364]): _vg.add([_i], _w, 'REPLACE')
_vg = ob_mybeautifulmesh_001.vertex_groups.new(name='Tail3')
for _i, _w in zip([0, 1, 2, 3, 4, 5, 6, 7, 8, 9, 10, 11, 12, 13, 14, 15, 16, 17, 18, 19, 20, 21, 22, 23, 24, 25, 26, 27, 28, 29, 30, 31, 32, 33, 34, 35, 36, 37, 38, 39, 40, 41, 42, 43, 44, 45, 46, 47, 48, 49, 50, 51], [0.0002123, 0.0001174, 0.000509, 0.00087, 0.001744, 0.003258, 0.01736, 0.1209, 0.4454, 0.7723, 0.7378, 0.5753, 0.5782, 0.5993, 0.7579, 0.7653, 0.422, 0.1053, 0.01365, 0.00316, 0.001872, 0.0009521, 0.0007727, 0.001741, 0.003056, 0.01363, 0.1066, 0.4326, 0.7791, 0.7521, 0.6357, 0.6621, 0.645, 0.8021, 0.8095, 0.8155, 0.6398, 0.6215, 0.6365, 0.2559, 0.2343, 0.239, 0.04801, 0.03944, 0.03931, 0.006762, 0.005677, 0.005618, 0.0001447, 0.0004176, 0.000226, 0.0003078]): _vg.add([_i], _w, 'REPLACE')
_vg = ob_mybeautifulmesh_001.vertex_groups.new(name='Tail4')
for _i, _w in zip([0, 1, 2, 3, 4, 5, 6, 7, 8, 9, 10, 11, 12, 13, 14, 15, 16, 17, 18, 19, 20, 21, 22, 23, 24, 25, 26, 27, 28, 29, 30, 31, 32, 33, 34, 35, 36, 37, 38, 39, 40, 41, 42, 43, 44, 45, 46, 47, 48, 49, 50, 51], [4.925e-09, 8.396e-10, 5.552e-08, 6.038e-07, 6.291e-06, 4.47e-05, 0.0009558, 0.007563, 0.02449, 0.06678, 0.2322, 0.4102, 0.4076, 0.386, 0.2096, 0.0607, 0.02514, 0.007648, 0.0008021, 2.275e-05, 2.423e-06, 2.69e-07, 1.469e-07, 2.096e-06, 2.065e-05, 0.0007306, 0.007267, 0.02448, 0.06038, 0.2192, 0.347, 0.3198, 0.3381, 0.1289, 0.1148, 0.1174, 0.03818, 0.03708, 0.03627, 0.01491, 0.01549, 0.01496, 0.003038, 0.002675, 0.002878, 0.0002352, 0.000161, 0.0001454, 1.583e-09, 3.288e-08, 6.76e-09, 1.449e-08]): _vg.add([_i], _w, 'REPLACE')
_vg = ob_mybeautifulmesh_001.vertex_groups.new(name='Hip')
for _i, _w in zip([0, 1, 2, 3, 4, 5, 6, 7, 8, 9, 10, 11, 12, 13, 14, 15, 16, 17, 18, 19, 20, 21, 22, 23, 24, 25, 26, 27, 28, 29, 30, 31, 32, 33, 34, 35, 36, 37, 38, 39, 40, 41, 42, 43, 44, 45, 46, 47, 48, 49, 50, 51], [0.85, 0.8501, 0.7978, 0.7187, 0.5867, 0.4223, 0.1421, 0.02564, 0.002404, 0.0001147, 2.701e-06, 3.277e-08, 1.598e-07, 1.012e-06, 3.661e-05, 0.0007716, 0.009022, 0.06026, 0.2336, 0.5379, 0.682, 0.7805, 0.7556, 0.6259, 0.4605, 0.167, 0.0342, 0.0039, 0.0002464, 8.384e-06, 3.132e-07, 6.285e-06, 1.202e-06, 1.927e-05, 0.0001814, 4.926e-05, 0.0005721, 0.002833, 0.001056, 0.008531, 0.02498, 0.01243, 0.06542, 0.08128, 0.1269, 0.2641, 0.3774, 0.2972, 0.85, 0.8279, 0.8387, 0.8312]): _vg.add([_i], _w, 'REPLACE')
_m = ob_mybeautifulmesh_001.modifiers.new('Armature', 'ARMATURE')
_m.object = ob_armature
ob_mybeautifulmesh_002.location = (0.0, 0.0, 0.0)
_vg = ob_mybeautifulmesh_002.vertex_groups.new(name='Tail1')
for _i, _w in zip([0, 1, 2, 3, 4, 5, 6, 7, 8, 9, 10, 11, 12, 13, 14, 15, 16, 17, 18, 19, 20, 21, 22, 23, 24, 25, 26, 27, 28, 29, 30, 31, 32, 33, 34, 35, 36, 37, 38, 39, 40, 41, 42, 43, 44, 45, 46, 47, 48, 49, 50, 51, 52, 53, 54, 55, 56, 57, 58, 59, 60, 61, 62, 63], [0.03357, 0.05768, 0.1288, 0.6379, 0.7535, 0.6655, 0.518, 0.2315, 0.06405, 0.01015, 0.0009394, 0.0001209, 9.297e-05, 0.0001175, 0.00101, 0.01074, 0.06625, 0.2362, 0.5189, 0.6344, 0.6244, 0.4036, 0.6175, 0.7545, 0.6687, 0.5209, 0.2286, 0.06057, 0.00886, 0.0007325, 0.03403, 0.0007622, 9.056e-05, 0.009103, 0.06133, 0.2299, 0.6586, 0.6877, 0.5211, 0.4719, 0.02397, 0.3666, 0.3644, 0.3703, 0.3673, 0.1304, 0.1332, 0.1258, 0.1274, 0.0275, 0.02864, 0.025, 0.02555, 0.003263, 0.003503, 0.002696, 0.002788, 0.0002701, 0.0002825, 0.000206, 0.0002082, 0.2245, 0.1818, 0.1289]): _vg.add([_i], _w, 'REPLACE')
_vg = ob_mybeautifulmesh_002.vertex_groups.new(name='Tail2')
for _i, _w in zip([0, 1, 2, 3, 4, 5, 6, 7, 8, 9, 10, 11, 12, 13, 14, 15, 16, 17, 18, 19, 20, 21, 22, 23, 24, 25, 26, 27, 28, 29, 30, 31, 32, 33, 34, 35, 36, 37, 38, 39, 40, 41, 42, 43, 44, 45, 46, 47, 48, 49, 50, 51, 52, 53, 54, 55, 56, 57, 58, 59, 60, 61, 62, 63], [0.0, 2.267e-05, 0.001031, 0.09223, 0.2039, 0.3012, 0.4747, 0.668, 0.5774, 0.3022, 0.09198, 0.02411, 0.02072, 0.02389, 0.09104, 0.2986, 0.5655, 0.6412, 0.4394, 0.3213, 0.1528, 0.047, 0.1027, 0.1732, 0.3267, 0.4432, 0.6541, 0.5743, 0.2969, 0.08642, 3.648e-08, 0.08558, 0.02005, 0.2968, 0.5798, 0.6717, 0.2969, 0.1925, 0.4688, 0.0403, 0.0, 0.5684, 0.6034, 0.5872, 0.5738, 0.6435, 0.6516, 0.6686, 0.6528, 0.4408, 0.441, 0.446, 0.4414, 0.1782, 0.1766, 0.1728, 0.1721, 0.04299, 0.04178, 0.03803, 0.03806, 0.0006304, 4.37e-05, 0.0007432]): _vg.add([_i], _w, 'REPLACE')
_vg = ob_mybeautifulmesh_002.vertex_groups.new(name='Tail3')
for _i, _w in zip([0, 1, 2, 3, 4, 5, 6, 7, 8, 9, 10, 11, 12, 13, 14, 15, 16, 17, 18, 19, 20, 21, 22, 23, 24, 25, 26, 27, 28, 29, 30, 31, 32, 33, 34, 35, 36, 37, 38, 39, 40, 41, 42, 43, 44, 45, 46, 47, 48, 49, 50, 51, 52, 53, 54, 55, 56, 57, 58, 59, 60, 61, 62, 63], [0.0, 1.055e-08, 1.442e-06, 0.0004075, 0.001867, 0.007424, 0.02248, 0.124, 0.3656, 0.6404, 0.7524, 0.7422, 0.7455, 0.7469, 0.7566, 0.6434, 0.3677, 0.1252, 0.02291, 0.007625, 0.001683, 0.0001974, 0.0002316, 0.001427, 0.005967, 0.02, 0.1192, 0.3655, 0.6496, 0.7615, 8.536e-13, 0.7604, 0.7432, 0.65, 0.3663, 0.1197, 0.006059, 0.001459, 0.02018, 0.0001138, 0.0, 0.05802, 0.05334, 0.05876, 0.05368, 0.2295, 0.2311, 0.2246, 0.2253, 0.5149, 0.5168, 0.5172, 0.5185, 0.7251, 0.7261, 0.7304, 0.7327, 0.7551, 0.7543, 0.7519, 0.7555, 5.93e-07, 3.27e-08, 4.93e-07]): _vg.add([_i], _w, 'REPLACE')
_vg = ob_mybeautifulmesh_002.vertex_groups.new(name='Tail4')
for _i, _w in zip([6, 7, 8, 9, 10, 11, 12, 13, 14, 15, 16, 17, 18, 25, 26, 27, 28, 29, 31, 32, 33, 34, 35, 38, 41, 42, 43, 44, 45, 46, 47, 48, 49, 50, 51, 52, 53, 54, 55, 56, 57, 58, 59, 60], [1.116e-05, 0.0005154, 0.008012, 0.05153, 0.1552, 0.2336, 0.2337, 0.2291, 0.1518, 0.05016, 0.007718, 0.0004859, 1.019e-05, 6.329e-07, 0.0002756, 0.006307, 0.04713, 0.1517, 0.1536, 0.2367, 0.04776, 0.006397, 0.0002792, 6.34e-07, 6.2e-05, 3.941e-05, 6.086e-05, 3.664e-05, 0.002047, 0.002049, 0.001688, 0.001625, 0.02129, 0.02144, 0.02009, 0.01958, 0.0945, 0.09532, 0.09543, 0.09355, 0.2018, 0.2038, 0.2099, 0.2063]): _vg.add([_i], _w, 'REPLACE')
_vg = ob_mybeautifulmesh_002.vertex_groups.new(name='Hip')
for _i, _w in zip([0, 1, 2, 3, 4, 5, 6, 7, 8, 9, 10, 11, 12, 14, 15, 16, 17, 18, 19, 20, 21, 22, 23, 24, 25, 26, 27, 28, 29, 30, 31, 32, 33, 34, 35, 36, 37, 38, 39, 40, 41, 42, 43, 44, 45, 46, 47, 48, 49, 50, 51, 52, 53, 54, 55, 56, 57, 58, 59, 60, 61, 62, 63], [0.9997, 0.9997, 0.9907, 0.8558, 0.5935, 0.3327, 0.1503, 0.01489, 0.0004431, 3.945e-06, 3.522e-08, 1.612e-16, 5.278e-18, 2.385e-11, 8.914e-08, 6.378e-05, 0.004386, 0.07682, 0.2241, 0.5113, 0.8819, 0.9225, 0.7322, 0.4827, 0.2602, 0.03866, 0.002004, 7.439e-06, 2.132e-09, 0.9999, 1.082e-10, 1.286e-19, 6.672e-07, 0.000392, 0.01373, 0.3176, 0.5667, 0.1421, 0.8149, 0.9998, 0.05376, 0.1128, 0.02087, 0.05019, 0.003084, 0.0006659, 0.01023, 0.002802, 3.58e-05, 3.002e-06, 0.0002478, 2.663e-05, 4.859e-07, 1.946e-09, 1.3e-07, 1.091e-08, 1.093e-09, 3.087e-15, 5.19e-12, 6.02e-13, 0.9954, 0.9979, 0.9944]): _vg.add([_i], _w, 'REPLACE')
_m = ob_mybeautifulmesh_002.modifiers.new('Armature', 'ARMATURE')
_m.object = ob_armature
ob_mybeautifulmesh_003.location = (0.0, 0.0, 0.0)
_vg = ob_mybeautifulmesh_003.vertex_groups.new(name='Tail1')
for _i, _w in zip([0, 1, 2, 3, 4, 5, 6, 7, 8, 9, 10, 11, 12, 13, 14, 15, 16, 17, 18, 19, 20, 21, 22, 23, 24, 25, 26, 27, 28, 29, 30, 31, 32, 33, 34, 35], [0.2077, 0.3118, 0.5257, 0.7315, 0.8354, 0.8934, 0.8806, 0.8298, 0.7346, 0.5782, 0.4376, 0.3118, 0.2037, 0.1589, 0.1501, 0.1694, 0.2339, 0.361, 0.503, 0.6417, 0.7599, 0.7389, 0.4675, 0.2578, 0.3281, 0.6676, 0.8468, 0.8345, 0.7884, 0.6912, 0.5739, 0.4345, 0.3036, 0.2312, 0.1746, 0.1892]): _vg.add([_i], _w, 'REPLACE')
_vg = ob_mybeautifulmesh_003.vertex_groups.new(name='Tail2')
for _i, _w in zip([0, 1, 2, 3, 4, 5, 6, 7, 8, 9, 10, 11, 12, 13, 14, 15, 16, 17, 18, 19, 20, 21, 22, 23, 24, 25, 26, 27, 28, 29, 30, 31, 32, 33, 34, 35], [3.993e-08, 3.397e-06, 0.006369, 0.0108, 0.01877, 0.03101, 0.05998, 0.1231, 0.2311, 0.4105, 0.5752, 0.7217, 0.8443, 0.8935, 0.903, 0.8821, 0.8107, 0.6646, 0.4975, 0.3316, 0.1722, 0.05888, 0.002007, 0.0, 1.955e-05, 0.01711, 0.03804, 0.09075, 0.1647, 0.2762, 0.4142, 0.5787, 0.7317, 0.8143, 0.8767, 0.0]): _vg.add([_i], _w, 'REPLACE')
_vg = ob_mybeautifulmesh_003.vertex_groups.new(name='Hip')
for _i, _w in zip([0, 1, 2, 3, 4, 5, 6, 7, 8, 9, 10, 11, 12, 13, 14, 15, 16, 17, 18, 19, 20, 21, 22, 23, 24, 25, 26, 27, 28, 29, 30, 31, 32, 33, 34, 35], [0.9918, 0.9887, 0.9779, 0.9326, 0.873, 0.7464, 0.6411, 0.5048, 0.3781, 0.2643, 0.1389, 0.07584, 0.02728, 0.0105, 0.008604, 0.02401, 0.05634, 0.1401, 0.2841, 0.4961, 0.7019, 0.9036, 0.9808, 0.991, 0.9888, 0.9526, 0.8221, 0.6953, 0.5462, 0.4447, 0.3238, 0.1773, 0.08465, 0.03765, 0.0179, 0.9919]): _vg.add([_i], _w, 'REPLACE')
_m = ob_mybeautifulmesh_003.modifiers.new('Armature', 'ARMATURE')
_m.object = ob_armature

# ---- collection membership
col_collection.objects.link(ob_armature)
col_collection.objects.link(ob_empty)
col_collection.objects.link(ob_mybeautifulmesh_009)
col_collection.objects.link(ob_mybeautifulmesh)
col_collection.objects.link(ob_mybeautifulmesh_001)
col_collection.objects.link(ob_mybeautifulmesh_002)
col_collection.objects.link(ob_mybeautifulmesh_003)

# ---- scene / render settings (as saved in the file)
scene.frame_start = 1; scene.frame_end = 250; scene.frame_set(1)
scene.render.engine = 'BLENDER_EEVEE_NEXT'
scene.cycles.use_denoising = False
scene.cycles.samples = 128
scene.cycles.sampling_pattern = 'TABULATED_SOBOL'
scene.cycles.use_adaptive_sampling = False
scene.cycles.use_light_tree = False
scene.view_settings.view_transform = 'Filmic'
bpy.context.view_layer.update()

# ---- added for rendering (the .blend has no active camera and no usable light): camera, sun
cam_auto = bpy.data.cameras.new('AutoCamera')
cam_auto.lens = 50.0
cam_auto.sensor_width = 36.0
cam_auto.clip_end = 1000.0
ob_auto_camera = bpy.data.objects.new('AutoCamera', cam_auto)
scene.collection.objects.link(ob_auto_camera)
ob_auto_camera.location = (10.4253, -9.37488, 4.69808)
ob_auto_camera.rotation_euler = (1.09748, -7.21219e-08, 0.694738)
scene.camera = ob_auto_camera
light_auto_sun = bpy.data.lights.new('AutoSun', 'SUN')
light_auto_sun.energy = 3.0
light_auto_sun.angle = 0.0523599
ob_auto_sun = bpy.data.objects.new('AutoSun', light_auto_sun)
scene.collection.objects.link(ob_auto_sun)
ob_auto_sun.rotation_euler = (0.872665, 0.174533, 0.523599)
bpy.context.view_layer.update()
